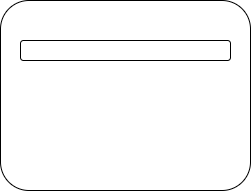

The diagram above was exported from draw.io. Its source (the exported page's mxGraphModel, read from the mxfile embedded in the PNG):
<mxGraphModel dx="607" dy="340" grid="1" gridSize="10" guides="1" tooltips="1" connect="1" arrows="1" fold="1" page="1" pageScale="1" pageWidth="850" pageHeight="1100" math="0" shadow="0">
  <root>
    <mxCell id="0" />
    <mxCell id="1" parent="0" />
    <mxCell id="unCXWwkeF8NJ8Ay4otyc-1" value="" style="rounded=1;whiteSpace=wrap;html=1;" vertex="1" parent="1">
      <mxGeometry x="20" y="20" width="250" height="190" as="geometry" />
    </mxCell>
    <mxCell id="unCXWwkeF8NJ8Ay4otyc-5" value="" style="rounded=1;whiteSpace=wrap;html=1;strokeColor=light-dark(#000000,#FFFFFF);" vertex="1" parent="1">
      <mxGeometry x="40" y="60" width="210" height="20" as="geometry" />
    </mxCell>
  </root>
</mxGraphModel>